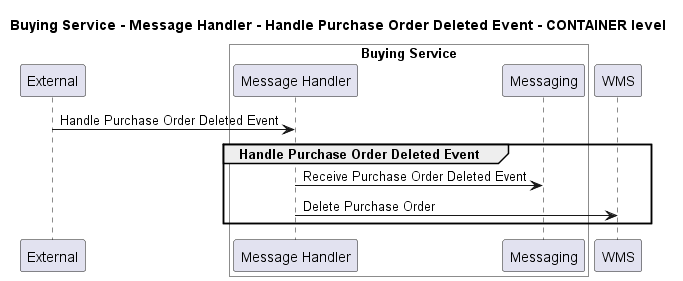

The diagram above was rendered by PlantUML. Its source (embedded in the PNG):
@startuml
!pragma layout smetana

title Buying Service - Message Handler - Handle Purchase Order Deleted Event - CONTAINER level

participant "External" as C4InterFlow.SoftwareSystems.ExternalSystem

box "Buying Service" #White
    participant "Message Handler" as ECommercePlatform.SoftwareSystems.BuyingService.Containers.MessageHandler
    participant "Messaging" as ECommercePlatform.SoftwareSystems.BuyingService.Containers.Messaging
end box

participant "WMS" as ECommercePlatform.SoftwareSystems.WMS

C4InterFlow.SoftwareSystems.ExternalSystem -> ECommercePlatform.SoftwareSystems.BuyingService.Containers.MessageHandler : Handle Purchase Order Deleted Event
group Handle Purchase Order Deleted Event
ECommercePlatform.SoftwareSystems.BuyingService.Containers.MessageHandler -> ECommercePlatform.SoftwareSystems.BuyingService.Containers.Messaging : Receive Purchase Order Deleted Event
ECommercePlatform.SoftwareSystems.BuyingService.Containers.MessageHandler -> ECommercePlatform.SoftwareSystems.WMS : Delete Purchase Order
end


@enduml